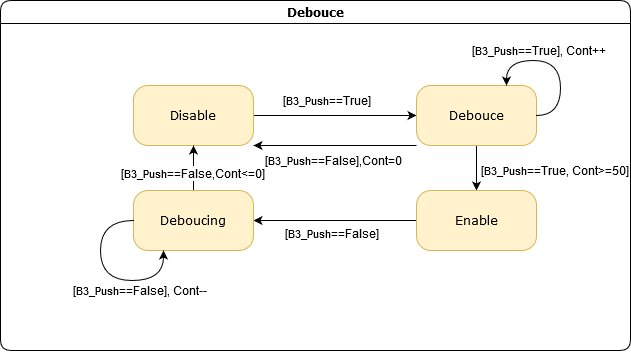

The diagram above was exported from draw.io. Its source (the exported page's mxGraphModel, read from the mxfile embedded in the PNG):
<mxGraphModel dx="723" dy="1263" grid="1" gridSize="10" guides="1" tooltips="1" connect="1" arrows="1" fold="1" page="1" pageScale="1" pageWidth="1100" pageHeight="850" background="#ffffff" math="0" shadow="0">
  <root>
    <mxCell id="0" />
    <mxCell id="1" parent="0" />
    <mxCell id="2" value="Debouce" style="swimlane;whiteSpace=wrap;html=1;rounded=1;shadow=0;comic=0;labelBackgroundColor=none;strokeWidth=1;fontFamily=Verdana;fontSize=12;align=center;" vertex="1" parent="1">
      <mxGeometry x="1300" y="-30" width="630" height="350" as="geometry">
        <mxRectangle x="410" y="320" width="110" height="23" as="alternateBounds" />
      </mxGeometry>
    </mxCell>
    <mxCell id="3" style="edgeStyle=orthogonalEdgeStyle;rounded=0;orthogonalLoop=1;jettySize=auto;html=1;entryX=0;entryY=0.5;entryDx=0;entryDy=0;" edge="1" parent="2" source="5" target="10">
      <mxGeometry relative="1" as="geometry" />
    </mxCell>
    <mxCell id="4" value="&lt;div&gt;[&lt;font style=&quot;font-size: 11px&quot;&gt;B3_Push&lt;/font&gt;==True]&lt;/div&gt;" style="text;html=1;align=center;verticalAlign=middle;resizable=0;points=[];labelBackgroundColor=#ffffff;" vertex="1" connectable="0" parent="3">
      <mxGeometry x="-0.1913" y="-1" relative="1" as="geometry">
        <mxPoint x="6.38" y="-16" as="offset" />
      </mxGeometry>
    </mxCell>
    <mxCell id="5" value="Disable" style="rounded=1;whiteSpace=wrap;html=1;arcSize=24;fillColor=#fff2cc;strokeColor=#d6b656;shadow=0;comic=0;labelBackgroundColor=none;fontFamily=Verdana;fontSize=12;align=center;" vertex="1" parent="2">
      <mxGeometry x="133" y="85" width="120" height="60" as="geometry" />
    </mxCell>
    <mxCell id="6" style="edgeStyle=orthogonalEdgeStyle;rounded=0;orthogonalLoop=1;jettySize=auto;html=1;exitX=0.5;exitY=1;exitDx=0;exitDy=0;entryX=0.5;entryY=0;entryDx=0;entryDy=0;" edge="1" parent="2" source="10" target="13">
      <mxGeometry relative="1" as="geometry" />
    </mxCell>
    <mxCell id="7" value="&lt;div&gt;[&lt;font style=&quot;font-size: 11px&quot;&gt;B3_Push&lt;/font&gt;==True, Cont&amp;gt;=50]&lt;br&gt;&lt;/div&gt;" style="text;html=1;align=center;verticalAlign=middle;resizable=0;points=[];labelBackgroundColor=#ffffff;" vertex="1" connectable="0" parent="6">
      <mxGeometry x="-0.4901" y="3" relative="1" as="geometry">
        <mxPoint x="74.99" y="12.76" as="offset" />
      </mxGeometry>
    </mxCell>
    <mxCell id="8" style="edgeStyle=orthogonalEdgeStyle;rounded=0;orthogonalLoop=1;jettySize=auto;html=1;exitX=0;exitY=1;exitDx=0;exitDy=0;" edge="1" parent="2" source="10">
      <mxGeometry relative="1" as="geometry">
        <mxPoint x="253" y="145" as="targetPoint" />
        <Array as="points">
          <mxPoint x="340" y="145" />
          <mxPoint x="340" y="145" />
        </Array>
      </mxGeometry>
    </mxCell>
    <mxCell id="9" value="&lt;div&gt;[&lt;font style=&quot;font-size: 11px&quot;&gt;B3_Push&lt;/font&gt;==False],Cont=0&lt;/div&gt;" style="text;html=1;align=center;verticalAlign=middle;resizable=0;points=[];labelBackgroundColor=#ffffff;" vertex="1" connectable="0" parent="8">
      <mxGeometry x="0.1833" y="-2" relative="1" as="geometry">
        <mxPoint x="13.17" y="16.97" as="offset" />
      </mxGeometry>
    </mxCell>
    <mxCell id="10" value="Debouce" style="rounded=1;whiteSpace=wrap;html=1;arcSize=24;fillColor=#fff2cc;strokeColor=#d6b656;shadow=0;comic=0;labelBackgroundColor=none;fontFamily=Verdana;fontSize=12;align=center;" vertex="1" parent="2">
      <mxGeometry x="416" y="85" width="120" height="60" as="geometry" />
    </mxCell>
    <mxCell id="11" style="edgeStyle=orthogonalEdgeStyle;rounded=0;orthogonalLoop=1;jettySize=auto;html=1;exitX=0;exitY=0.5;exitDx=0;exitDy=0;entryX=1;entryY=0.5;entryDx=0;entryDy=0;" edge="1" parent="2" source="13" target="18">
      <mxGeometry relative="1" as="geometry">
        <mxPoint x="300" y="220" as="targetPoint" />
      </mxGeometry>
    </mxCell>
    <mxCell id="12" value="&lt;div&gt;[&lt;font style=&quot;font-size: 11px&quot;&gt;B3_Push&lt;/font&gt;==False]&lt;/div&gt;" style="text;html=1;align=center;verticalAlign=middle;resizable=0;points=[];labelBackgroundColor=#ffffff;" vertex="1" connectable="0" parent="11">
      <mxGeometry x="0.3643" relative="1" as="geometry">
        <mxPoint x="25.17" y="13" as="offset" />
      </mxGeometry>
    </mxCell>
    <mxCell id="13" value="Enable" style="rounded=1;whiteSpace=wrap;html=1;arcSize=24;fillColor=#fff2cc;strokeColor=#d6b656;shadow=0;comic=0;labelBackgroundColor=none;fontFamily=Verdana;fontSize=12;align=center;" vertex="1" parent="2">
      <mxGeometry x="416" y="190" width="120" height="60" as="geometry" />
    </mxCell>
    <mxCell id="14" style="edgeStyle=orthogonalEdgeStyle;orthogonalLoop=1;jettySize=auto;html=1;exitX=1;exitY=0.5;exitDx=0;exitDy=0;entryX=0.75;entryY=0;entryDx=0;entryDy=0;curved=1;" edge="1" parent="2" source="10" target="10">
      <mxGeometry relative="1" as="geometry">
        <Array as="points">
          <mxPoint x="560" y="115" />
          <mxPoint x="560" y="60" />
          <mxPoint x="506" y="60" />
        </Array>
      </mxGeometry>
    </mxCell>
    <mxCell id="15" value="&lt;div&gt;[&lt;font style=&quot;font-size: 11px&quot;&gt;B3_Push&lt;/font&gt;==True], Cont++&lt;br&gt;&lt;/div&gt;" style="text;html=1;align=center;verticalAlign=middle;resizable=0;points=[];labelBackgroundColor=#ffffff;" vertex="1" connectable="0" parent="14">
      <mxGeometry x="0.5703" y="5" relative="1" as="geometry">
        <mxPoint x="22.83" y="-15" as="offset" />
      </mxGeometry>
    </mxCell>
    <mxCell id="16" style="edgeStyle=orthogonalEdgeStyle;curved=1;orthogonalLoop=1;jettySize=auto;html=1;exitX=0.5;exitY=0;exitDx=0;exitDy=0;entryX=0.5;entryY=1;entryDx=0;entryDy=0;" edge="1" parent="2" source="18" target="5">
      <mxGeometry relative="1" as="geometry" />
    </mxCell>
    <mxCell id="17" value="&lt;div&gt;[&lt;font style=&quot;font-size: 11px&quot;&gt;B3_Push&lt;/font&gt;==False,Cont&amp;lt;=0]&lt;br&gt;&lt;/div&gt;" style="text;html=1;align=center;verticalAlign=middle;resizable=0;points=[];labelBackgroundColor=#ffffff;" vertex="1" connectable="0" parent="16">
      <mxGeometry x="-0.2064" y="1" relative="1" as="geometry">
        <mxPoint as="offset" />
      </mxGeometry>
    </mxCell>
    <mxCell id="18" value="Deboucing" style="rounded=1;whiteSpace=wrap;html=1;arcSize=24;fillColor=#fff2cc;strokeColor=#d6b656;shadow=0;comic=0;labelBackgroundColor=none;fontFamily=Verdana;fontSize=12;align=center;" vertex="1" parent="2">
      <mxGeometry x="133" y="190" width="120" height="60" as="geometry" />
    </mxCell>
    <mxCell id="19" style="edgeStyle=orthogonalEdgeStyle;orthogonalLoop=1;jettySize=auto;html=1;exitX=0;exitY=0.5;exitDx=0;exitDy=0;entryX=0.25;entryY=1;entryDx=0;entryDy=0;curved=1;" edge="1" parent="2" source="18" target="18">
      <mxGeometry relative="1" as="geometry">
        <mxPoint x="110" y="255" as="sourcePoint" />
        <mxPoint x="80" y="225" as="targetPoint" />
        <Array as="points">
          <mxPoint x="100" y="220" />
          <mxPoint x="100" y="280" />
          <mxPoint x="163" y="280" />
        </Array>
      </mxGeometry>
    </mxCell>
    <mxCell id="20" value="&lt;div&gt;[&lt;font style=&quot;font-size: 11px&quot;&gt;B3_Push&lt;/font&gt;==False], Cont--&lt;br&gt;&lt;/div&gt;" style="text;html=1;align=center;verticalAlign=middle;resizable=0;points=[];labelBackgroundColor=#ffffff;" vertex="1" connectable="0" parent="19">
      <mxGeometry x="0.5703" y="5" relative="1" as="geometry">
        <mxPoint x="-13.9" y="15" as="offset" />
      </mxGeometry>
    </mxCell>
  </root>
</mxGraphModel>